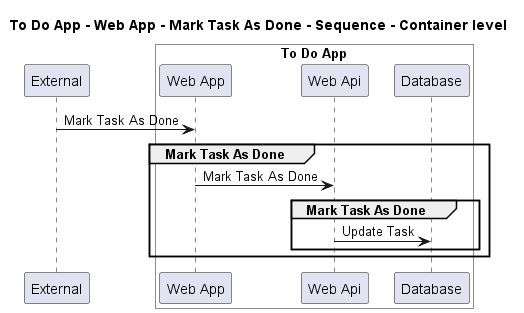

The diagram above was rendered by PlantUML. Its source (embedded in the PNG):
@startuml
!pragma layout smetana

title To Do App - Web App - Mark Task As Done - Sequence - Container level

participant "External" as C4InterFlow.SoftwareSystems.ExternalSystem

box "To Do App" #White
    participant "Web App" as ToDoAppExample.SoftwareSystems.ToDoApp.Containers.WebApp
    participant "Web Api" as ToDoAppExample.SoftwareSystems.ToDoApp.Containers.WebApi
    participant "Database" as ToDoAppExample.SoftwareSystems.ToDoApp.Containers.Database
end box


C4InterFlow.SoftwareSystems.ExternalSystem -> ToDoAppExample.SoftwareSystems.ToDoApp.Containers.WebApp : Mark Task As Done
group Mark Task As Done
ToDoAppExample.SoftwareSystems.ToDoApp.Containers.WebApp -> ToDoAppExample.SoftwareSystems.ToDoApp.Containers.WebApi : Mark Task As Done
group Mark Task As Done
ToDoAppExample.SoftwareSystems.ToDoApp.Containers.WebApi -> ToDoAppExample.SoftwareSystems.ToDoApp.Containers.Database : Update Task
end
end


@enduml